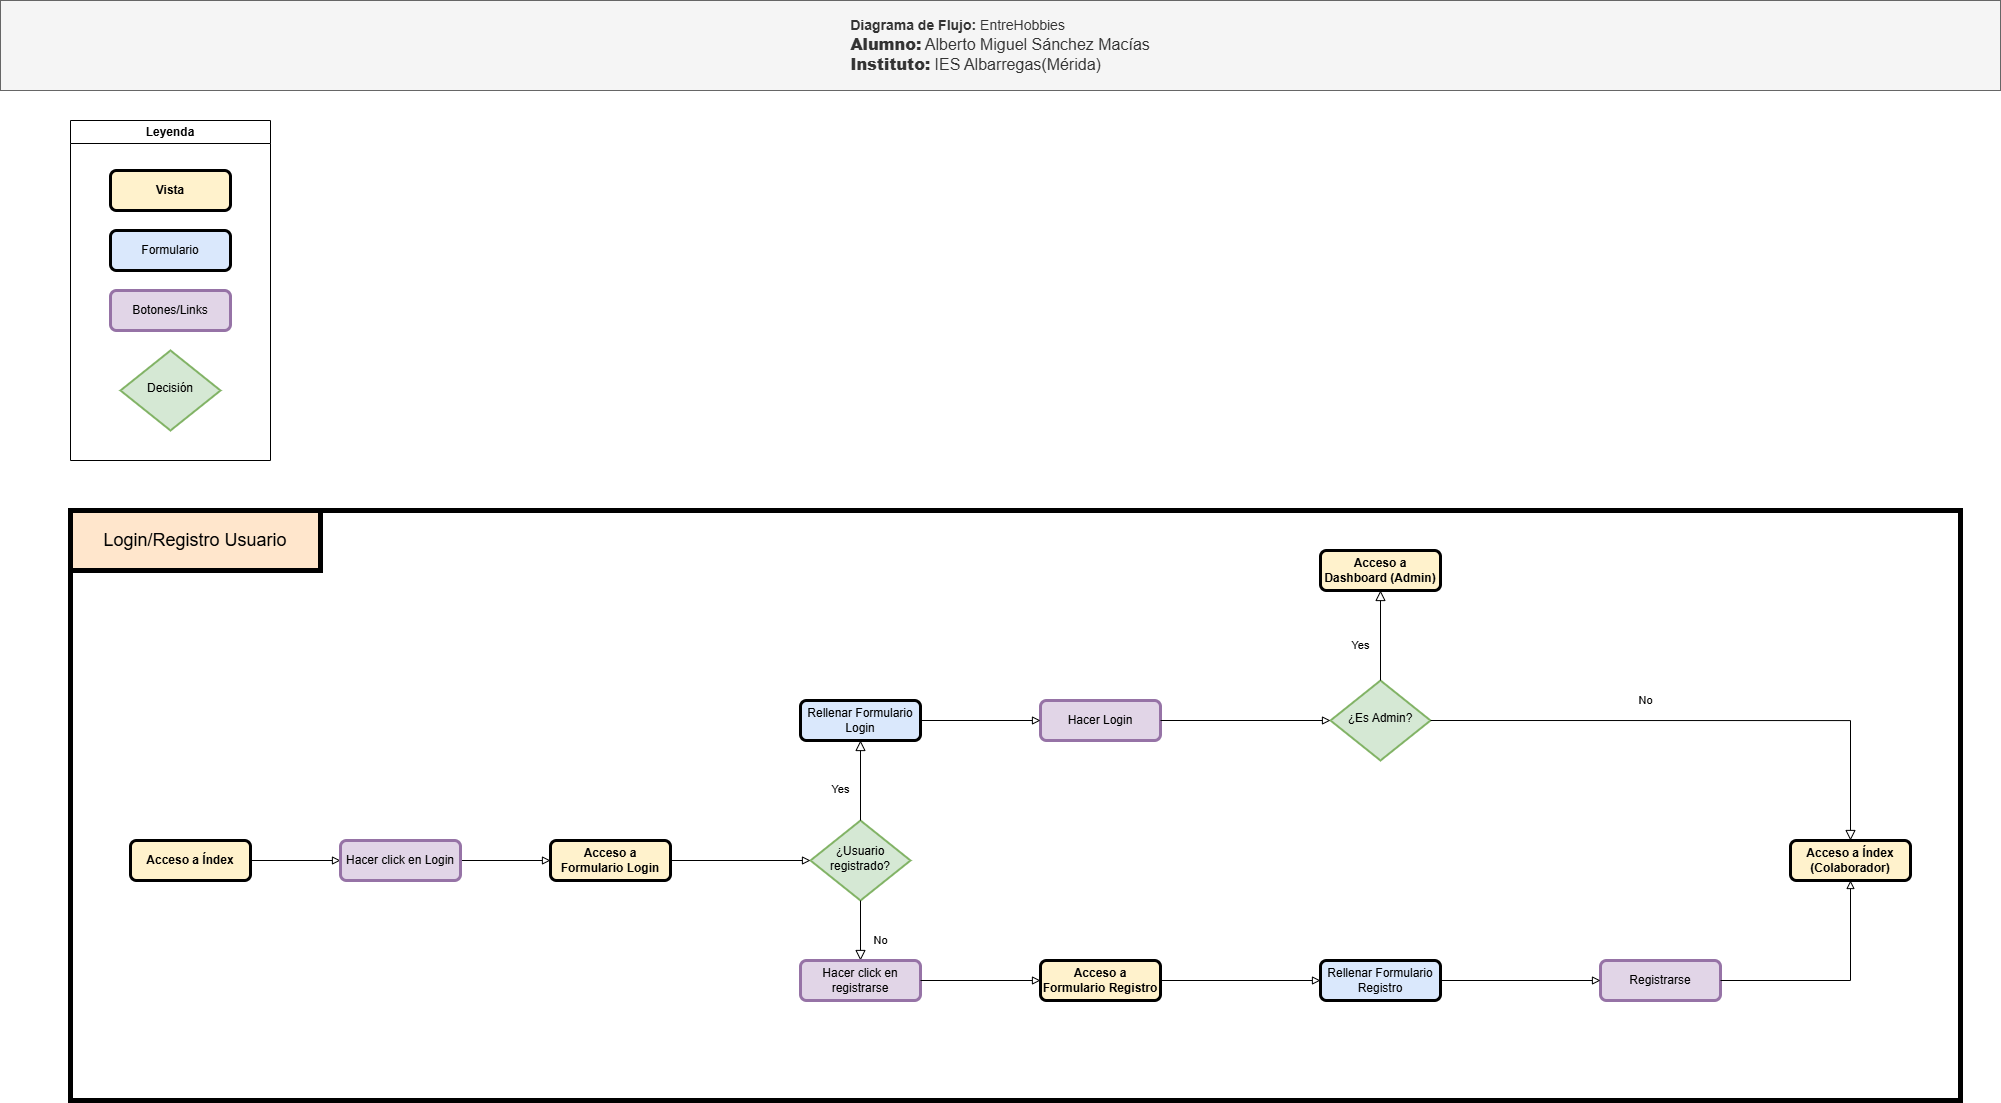

The diagram above was exported from draw.io. Its source (the exported page's mxGraphModel, read from the mxfile embedded in the PNG):
<mxGraphModel dx="2194" dy="1143" grid="1" gridSize="10" guides="1" tooltips="1" connect="1" arrows="1" fold="1" page="1" pageScale="1" pageWidth="827" pageHeight="1169" math="0" shadow="0">
  <root>
    <mxCell id="WIyWlLk6GJQsqaUBKTNV-0" />
    <mxCell id="WIyWlLk6GJQsqaUBKTNV-1" parent="WIyWlLk6GJQsqaUBKTNV-0" />
    <mxCell id="WHeeWH-9bDGjgp3qHblr-36" value="" style="rounded=0;whiteSpace=wrap;html=1;fillStyle=hatch;strokeWidth=5;" vertex="1" parent="WIyWlLk6GJQsqaUBKTNV-1">
      <mxGeometry x="70" y="510" width="1890" height="590" as="geometry" />
    </mxCell>
    <mxCell id="WHeeWH-9bDGjgp3qHblr-0" value="&lt;b&gt;Acceso a Índex&lt;/b&gt;" style="rounded=1;whiteSpace=wrap;html=1;fontSize=12;glass=0;strokeWidth=3;shadow=0;strokeColor=#000000;align=center;verticalAlign=middle;fontFamily=Helvetica;fontColor=default;fillColor=#fff2cc;" vertex="1" parent="WIyWlLk6GJQsqaUBKTNV-1">
      <mxGeometry x="130" y="840" width="120" height="40" as="geometry" />
    </mxCell>
    <mxCell id="WHeeWH-9bDGjgp3qHblr-3" value="" style="endArrow=block;html=1;rounded=0;exitX=1;exitY=0.5;exitDx=0;exitDy=0;entryX=0;entryY=0.5;entryDx=0;entryDy=0;endFill=0;" edge="1" parent="WIyWlLk6GJQsqaUBKTNV-1" source="WHeeWH-9bDGjgp3qHblr-0" target="WHeeWH-9bDGjgp3qHblr-26">
      <mxGeometry width="50" height="50" relative="1" as="geometry">
        <mxPoint x="360" y="860" as="sourcePoint" />
        <mxPoint x="340" y="860" as="targetPoint" />
      </mxGeometry>
    </mxCell>
    <mxCell id="WHeeWH-9bDGjgp3qHblr-4" value="¿Usuario registrado?" style="rhombus;whiteSpace=wrap;html=1;shadow=0;fontFamily=Helvetica;fontSize=12;align=center;strokeWidth=2;spacing=6;spacingTop=-4;fillColor=#d5e8d4;strokeColor=#82b366;" vertex="1" parent="WIyWlLk6GJQsqaUBKTNV-1">
      <mxGeometry x="810" y="820" width="100" height="80" as="geometry" />
    </mxCell>
    <mxCell id="WHeeWH-9bDGjgp3qHblr-5" value="Yes" style="edgeStyle=orthogonalEdgeStyle;rounded=0;html=1;jettySize=auto;orthogonalLoop=1;fontSize=11;endArrow=block;endFill=0;endSize=8;strokeWidth=1;shadow=0;labelBackgroundColor=none;exitX=0.5;exitY=0;exitDx=0;exitDy=0;entryX=0.5;entryY=1;entryDx=0;entryDy=0;" edge="1" parent="WIyWlLk6GJQsqaUBKTNV-1" source="WHeeWH-9bDGjgp3qHblr-4" target="WHeeWH-9bDGjgp3qHblr-7">
      <mxGeometry x="-0.0155" y="10" relative="1" as="geometry">
        <mxPoint x="-10" y="9" as="offset" />
        <mxPoint x="860" y="790" as="sourcePoint" />
        <mxPoint x="860" y="720" as="targetPoint" />
      </mxGeometry>
    </mxCell>
    <mxCell id="WHeeWH-9bDGjgp3qHblr-6" value="" style="endArrow=block;html=1;rounded=0;exitX=1;exitY=0.5;exitDx=0;exitDy=0;endFill=0;entryX=0;entryY=0.5;entryDx=0;entryDy=0;" edge="1" parent="WIyWlLk6GJQsqaUBKTNV-1" source="WHeeWH-9bDGjgp3qHblr-26" target="WHeeWH-9bDGjgp3qHblr-31">
      <mxGeometry width="50" height="50" relative="1" as="geometry">
        <mxPoint x="460" y="860" as="sourcePoint" />
        <mxPoint x="580" y="900" as="targetPoint" />
      </mxGeometry>
    </mxCell>
    <mxCell id="WHeeWH-9bDGjgp3qHblr-7" value="Rellenar Formulario Login" style="rounded=1;whiteSpace=wrap;html=1;fontSize=12;glass=0;strokeWidth=3;shadow=0;strokeColor=#000000;align=center;verticalAlign=middle;fontFamily=Helvetica;fontColor=default;fillColor=#dae8fc;" vertex="1" parent="WIyWlLk6GJQsqaUBKTNV-1">
      <mxGeometry x="800" y="700" width="120" height="40" as="geometry" />
    </mxCell>
    <mxCell id="WHeeWH-9bDGjgp3qHblr-8" value="No" style="rounded=0;html=1;jettySize=auto;orthogonalLoop=1;fontSize=11;endArrow=block;endFill=0;endSize=8;strokeWidth=1;shadow=0;labelBackgroundColor=none;edgeStyle=orthogonalEdgeStyle;exitX=0.5;exitY=1;exitDx=0;exitDy=0;" edge="1" parent="WIyWlLk6GJQsqaUBKTNV-1" target="WHeeWH-9bDGjgp3qHblr-9" source="WHeeWH-9bDGjgp3qHblr-4">
      <mxGeometry x="0.3333" y="20" relative="1" as="geometry">
        <mxPoint as="offset" />
        <mxPoint x="870" y="930" as="sourcePoint" />
      </mxGeometry>
    </mxCell>
    <mxCell id="WHeeWH-9bDGjgp3qHblr-9" value="Hacer click en registrarse" style="rounded=1;whiteSpace=wrap;html=1;fontSize=12;glass=0;strokeWidth=3;shadow=0;strokeColor=#9673a6;align=center;verticalAlign=middle;fontFamily=Helvetica;fontColor=default;fillColor=#e1d5e7;" vertex="1" parent="WIyWlLk6GJQsqaUBKTNV-1">
      <mxGeometry x="800" y="960" width="120" height="40" as="geometry" />
    </mxCell>
    <mxCell id="WHeeWH-9bDGjgp3qHblr-10" value="Hacer Login" style="rounded=1;whiteSpace=wrap;html=1;fontSize=12;glass=0;strokeWidth=3;shadow=0;strokeColor=#9673a6;align=center;verticalAlign=middle;fontFamily=Helvetica;fontColor=default;fillColor=#e1d5e7;" vertex="1" parent="WIyWlLk6GJQsqaUBKTNV-1">
      <mxGeometry x="1040" y="700" width="120" height="40" as="geometry" />
    </mxCell>
    <mxCell id="WHeeWH-9bDGjgp3qHblr-11" value="" style="endArrow=block;html=1;rounded=0;entryX=0;entryY=0.5;entryDx=0;entryDy=0;exitX=1;exitY=0.5;exitDx=0;exitDy=0;endFill=0;" edge="1" parent="WIyWlLk6GJQsqaUBKTNV-1" source="WHeeWH-9bDGjgp3qHblr-7" target="WHeeWH-9bDGjgp3qHblr-10">
      <mxGeometry width="50" height="50" relative="1" as="geometry">
        <mxPoint x="760" y="840" as="sourcePoint" />
        <mxPoint x="810" y="790" as="targetPoint" />
      </mxGeometry>
    </mxCell>
    <mxCell id="WHeeWH-9bDGjgp3qHblr-12" value="Rellenar Formulario Registro" style="rounded=1;whiteSpace=wrap;html=1;fontSize=12;glass=0;strokeWidth=3;shadow=0;strokeColor=#000000;align=center;verticalAlign=middle;fontFamily=Helvetica;fontColor=default;fillColor=#dae8fc;" vertex="1" parent="WIyWlLk6GJQsqaUBKTNV-1">
      <mxGeometry x="1320" y="960" width="120" height="40" as="geometry" />
    </mxCell>
    <mxCell id="WHeeWH-9bDGjgp3qHblr-13" value="Registrarse" style="rounded=1;whiteSpace=wrap;html=1;fontSize=12;glass=0;strokeWidth=3;shadow=0;strokeColor=#9673a6;align=center;verticalAlign=middle;fontFamily=Helvetica;fontColor=default;fillColor=#e1d5e7;" vertex="1" parent="WIyWlLk6GJQsqaUBKTNV-1">
      <mxGeometry x="1600" y="960" width="120" height="40" as="geometry" />
    </mxCell>
    <mxCell id="WHeeWH-9bDGjgp3qHblr-14" value="" style="endArrow=block;html=1;rounded=0;entryX=0;entryY=0.5;entryDx=0;entryDy=0;exitX=1;exitY=0.5;exitDx=0;exitDy=0;endFill=0;" edge="1" parent="WIyWlLk6GJQsqaUBKTNV-1" source="WHeeWH-9bDGjgp3qHblr-9" target="WHeeWH-9bDGjgp3qHblr-33">
      <mxGeometry width="50" height="50" relative="1" as="geometry">
        <mxPoint x="960" y="880" as="sourcePoint" />
        <mxPoint x="1080" y="880" as="targetPoint" />
      </mxGeometry>
    </mxCell>
    <mxCell id="WHeeWH-9bDGjgp3qHblr-15" value="" style="endArrow=block;html=1;rounded=0;entryX=0;entryY=0.5;entryDx=0;entryDy=0;exitX=1;exitY=0.5;exitDx=0;exitDy=0;endFill=0;" edge="1" parent="WIyWlLk6GJQsqaUBKTNV-1" source="WHeeWH-9bDGjgp3qHblr-12" target="WHeeWH-9bDGjgp3qHblr-13">
      <mxGeometry width="50" height="50" relative="1" as="geometry">
        <mxPoint x="1441" y="870" as="sourcePoint" />
        <mxPoint x="1561" y="870" as="targetPoint" />
      </mxGeometry>
    </mxCell>
    <mxCell id="WHeeWH-9bDGjgp3qHblr-16" value="¿Es Admin?" style="rhombus;whiteSpace=wrap;html=1;shadow=0;fontFamily=Helvetica;fontSize=12;align=center;strokeWidth=2;spacing=6;spacingTop=-4;strokeColor=#82b366;verticalAlign=middle;fontColor=default;fillColor=#d5e8d4;" vertex="1" parent="WIyWlLk6GJQsqaUBKTNV-1">
      <mxGeometry x="1330" y="680" width="100" height="80" as="geometry" />
    </mxCell>
    <mxCell id="WHeeWH-9bDGjgp3qHblr-17" value="" style="endArrow=block;html=1;rounded=0;entryX=0;entryY=0.5;entryDx=0;entryDy=0;exitX=1;exitY=0.5;exitDx=0;exitDy=0;endFill=0;" edge="1" parent="WIyWlLk6GJQsqaUBKTNV-1" source="WHeeWH-9bDGjgp3qHblr-10" target="WHeeWH-9bDGjgp3qHblr-16">
      <mxGeometry width="50" height="50" relative="1" as="geometry">
        <mxPoint x="1140" y="810" as="sourcePoint" />
        <mxPoint x="1260" y="810" as="targetPoint" />
      </mxGeometry>
    </mxCell>
    <mxCell id="WHeeWH-9bDGjgp3qHblr-18" value="No" style="edgeStyle=orthogonalEdgeStyle;rounded=0;html=1;jettySize=auto;orthogonalLoop=1;fontSize=11;endArrow=block;endFill=0;endSize=8;strokeWidth=1;shadow=0;labelBackgroundColor=none;exitX=1;exitY=0.5;exitDx=0;exitDy=0;entryX=0.5;entryY=0;entryDx=0;entryDy=0;" edge="1" parent="WIyWlLk6GJQsqaUBKTNV-1" source="WHeeWH-9bDGjgp3qHblr-16" target="WHeeWH-9bDGjgp3qHblr-21">
      <mxGeometry x="-0.204" y="20" relative="1" as="geometry">
        <mxPoint as="offset" />
        <mxPoint x="1470" y="750" as="sourcePoint" />
        <mxPoint x="1550" y="720" as="targetPoint" />
      </mxGeometry>
    </mxCell>
    <mxCell id="WHeeWH-9bDGjgp3qHblr-19" value="Yes" style="rounded=0;html=1;jettySize=auto;orthogonalLoop=1;fontSize=11;endArrow=block;endFill=0;endSize=8;strokeWidth=1;shadow=0;labelBackgroundColor=none;edgeStyle=orthogonalEdgeStyle;exitX=0.5;exitY=0;exitDx=0;exitDy=0;entryX=0.5;entryY=1;entryDx=0;entryDy=0;" edge="1" parent="WIyWlLk6GJQsqaUBKTNV-1" source="WHeeWH-9bDGjgp3qHblr-16" target="WHeeWH-9bDGjgp3qHblr-20">
      <mxGeometry x="-0.2042" y="20" relative="1" as="geometry">
        <mxPoint as="offset" />
        <mxPoint x="1429.52" y="560" as="sourcePoint" />
        <mxPoint x="1380" y="580" as="targetPoint" />
      </mxGeometry>
    </mxCell>
    <mxCell id="WHeeWH-9bDGjgp3qHblr-20" value="&lt;b&gt;Acceso a Dashboard (Admin)&lt;/b&gt;" style="rounded=1;whiteSpace=wrap;html=1;fontSize=12;glass=0;strokeWidth=3;shadow=0;strokeColor=#000000;align=center;verticalAlign=middle;fontFamily=Helvetica;fontColor=default;fillColor=#fff2cc;" vertex="1" parent="WIyWlLk6GJQsqaUBKTNV-1">
      <mxGeometry x="1320" y="550" width="120" height="40" as="geometry" />
    </mxCell>
    <mxCell id="WHeeWH-9bDGjgp3qHblr-21" value="&lt;b&gt;Acceso a Índex (Colaborador)&lt;/b&gt;" style="rounded=1;whiteSpace=wrap;html=1;fontSize=12;glass=0;strokeWidth=3;shadow=0;strokeColor=#000000;align=center;verticalAlign=middle;fontFamily=Helvetica;fontColor=default;fillColor=#fff2cc;" vertex="1" parent="WIyWlLk6GJQsqaUBKTNV-1">
      <mxGeometry x="1790" y="840" width="120" height="40" as="geometry" />
    </mxCell>
    <mxCell id="WHeeWH-9bDGjgp3qHblr-22" value="" style="endArrow=block;html=1;rounded=0;exitX=1;exitY=0.5;exitDx=0;exitDy=0;endFill=0;entryX=0.5;entryY=1;entryDx=0;entryDy=0;" edge="1" parent="WIyWlLk6GJQsqaUBKTNV-1" source="WHeeWH-9bDGjgp3qHblr-13" target="WHeeWH-9bDGjgp3qHblr-21">
      <mxGeometry width="50" height="50" relative="1" as="geometry">
        <mxPoint x="1620" y="970" as="sourcePoint" />
        <mxPoint x="1730" y="980" as="targetPoint" />
        <Array as="points">
          <mxPoint x="1720" y="980" />
          <mxPoint x="1850" y="980" />
        </Array>
      </mxGeometry>
    </mxCell>
    <mxCell id="WHeeWH-9bDGjgp3qHblr-25" value="Leyenda" style="swimlane;whiteSpace=wrap;html=1;" vertex="1" parent="WIyWlLk6GJQsqaUBKTNV-1">
      <mxGeometry x="70" y="120" width="200" height="340" as="geometry">
        <mxRectangle x="40" y="120" width="140" height="30" as="alternateBounds" />
      </mxGeometry>
    </mxCell>
    <mxCell id="WHeeWH-9bDGjgp3qHblr-23" value="&lt;b&gt;Vista&lt;/b&gt;" style="rounded=1;whiteSpace=wrap;html=1;fontSize=12;glass=0;strokeWidth=3;shadow=0;fillColor=#fff2cc;strokeColor=#000000;" vertex="1" parent="WHeeWH-9bDGjgp3qHblr-25">
      <mxGeometry x="40" y="50" width="120" height="40" as="geometry" />
    </mxCell>
    <mxCell id="WHeeWH-9bDGjgp3qHblr-27" value="Formulario" style="rounded=1;whiteSpace=wrap;html=1;fontSize=12;glass=0;strokeWidth=3;shadow=0;fillColor=#dae8fc;strokeColor=#000000;" vertex="1" parent="WHeeWH-9bDGjgp3qHblr-25">
      <mxGeometry x="40" y="110" width="120" height="40" as="geometry" />
    </mxCell>
    <mxCell id="WHeeWH-9bDGjgp3qHblr-29" value="Botones/Links" style="rounded=1;whiteSpace=wrap;html=1;fontSize=12;glass=0;strokeWidth=3;shadow=0;fillColor=#e1d5e7;strokeColor=#9673a6;" vertex="1" parent="WHeeWH-9bDGjgp3qHblr-25">
      <mxGeometry x="40" y="170" width="120" height="40" as="geometry" />
    </mxCell>
    <mxCell id="WHeeWH-9bDGjgp3qHblr-30" value="Decisión" style="rhombus;whiteSpace=wrap;html=1;shadow=0;fontFamily=Helvetica;fontSize=12;align=center;strokeWidth=2;spacing=6;spacingTop=-4;fillColor=#d5e8d4;strokeColor=#82b366;" vertex="1" parent="WHeeWH-9bDGjgp3qHblr-25">
      <mxGeometry x="50" y="230" width="100" height="80" as="geometry" />
    </mxCell>
    <mxCell id="WHeeWH-9bDGjgp3qHblr-26" value="Hacer click en Login" style="rounded=1;whiteSpace=wrap;html=1;fontSize=12;glass=0;strokeWidth=3;shadow=0;strokeColor=#9673a6;align=center;verticalAlign=middle;fontFamily=Helvetica;fontColor=default;fillColor=#e1d5e7;" vertex="1" parent="WIyWlLk6GJQsqaUBKTNV-1">
      <mxGeometry x="340" y="840" width="120" height="40" as="geometry" />
    </mxCell>
    <mxCell id="WHeeWH-9bDGjgp3qHblr-31" value="&lt;b&gt;Acceso a Formulario Login&lt;/b&gt;" style="rounded=1;whiteSpace=wrap;html=1;fontSize=12;glass=0;strokeWidth=3;shadow=0;strokeColor=#000000;align=center;verticalAlign=middle;fontFamily=Helvetica;fontColor=default;fillColor=#fff2cc;" vertex="1" parent="WIyWlLk6GJQsqaUBKTNV-1">
      <mxGeometry x="550" y="840" width="120" height="40" as="geometry" />
    </mxCell>
    <mxCell id="WHeeWH-9bDGjgp3qHblr-32" value="" style="endArrow=block;html=1;rounded=0;exitX=1;exitY=0.5;exitDx=0;exitDy=0;endFill=0;entryX=0;entryY=0.5;entryDx=0;entryDy=0;" edge="1" parent="WIyWlLk6GJQsqaUBKTNV-1" source="WHeeWH-9bDGjgp3qHblr-31" target="WHeeWH-9bDGjgp3qHblr-4">
      <mxGeometry width="50" height="50" relative="1" as="geometry">
        <mxPoint x="690" y="859.71" as="sourcePoint" />
        <mxPoint x="780" y="859.71" as="targetPoint" />
      </mxGeometry>
    </mxCell>
    <mxCell id="WHeeWH-9bDGjgp3qHblr-33" value="&lt;b&gt;Acceso a Formulario Registro&lt;/b&gt;" style="rounded=1;whiteSpace=wrap;html=1;fontSize=12;glass=0;strokeWidth=3;shadow=0;strokeColor=#000000;align=center;verticalAlign=middle;fontFamily=Helvetica;fontColor=default;fillColor=#fff2cc;" vertex="1" parent="WIyWlLk6GJQsqaUBKTNV-1">
      <mxGeometry x="1040" y="960" width="120" height="40" as="geometry" />
    </mxCell>
    <mxCell id="WHeeWH-9bDGjgp3qHblr-34" value="" style="endArrow=block;html=1;rounded=0;entryX=0;entryY=0.5;entryDx=0;entryDy=0;exitX=1;exitY=0.5;exitDx=0;exitDy=0;endFill=0;" edge="1" parent="WIyWlLk6GJQsqaUBKTNV-1" source="WHeeWH-9bDGjgp3qHblr-33" target="WHeeWH-9bDGjgp3qHblr-12">
      <mxGeometry width="50" height="50" relative="1" as="geometry">
        <mxPoint x="1170" y="1040" as="sourcePoint" />
        <mxPoint x="1290" y="1040" as="targetPoint" />
      </mxGeometry>
    </mxCell>
    <mxCell id="WHeeWH-9bDGjgp3qHblr-35" value="&lt;div style=&quot;text-align: justify;&quot;&gt;&lt;font style=&quot;font-size: 14px;&quot;&gt;&lt;span style=&quot;background-color: transparent; color: light-dark(rgb(51, 51, 51), rgb(193, 193, 193));&quot;&gt;&lt;b&gt;Diagrama de Flujo:&lt;/b&gt;&lt;/span&gt;&lt;span style=&quot;background-color: transparent; color: light-dark(rgb(51, 51, 51), rgb(193, 193, 193));&quot;&gt; EntreHobbies&lt;/span&gt;&lt;/font&gt;&lt;/div&gt;&lt;font size=&quot;3&quot;&gt;&lt;b&gt;&lt;div style=&quot;text-align: justify;&quot;&gt;&lt;b style=&quot;background-color: transparent; color: light-dark(rgb(51, 51, 51), rgb(193, 193, 193));&quot;&gt;Alumno:&lt;/b&gt;&lt;span style=&quot;background-color: transparent; color: light-dark(rgb(51, 51, 51), rgb(193, 193, 193)); font-weight: normal;&quot;&gt; Alberto Miguel Sánchez Macías&lt;/span&gt;&lt;/div&gt;&lt;/b&gt;&lt;b&gt;&lt;div style=&quot;text-align: justify;&quot;&gt;&lt;b style=&quot;background-color: transparent; color: light-dark(rgb(51, 51, 51), rgb(193, 193, 193));&quot;&gt;Instituto:&lt;/b&gt;&lt;span style=&quot;background-color: transparent; color: light-dark(rgb(51, 51, 51), rgb(193, 193, 193)); font-weight: normal;&quot;&gt; IES Albarregas(Mérida)&lt;/span&gt;&lt;/div&gt;&lt;/b&gt;&lt;/font&gt;" style="rounded=0;whiteSpace=wrap;html=1;fillColor=#f5f5f5;fontColor=#333333;strokeColor=#666666;" vertex="1" parent="WIyWlLk6GJQsqaUBKTNV-1">
      <mxGeometry width="2000" height="90" as="geometry" />
    </mxCell>
    <mxCell id="WHeeWH-9bDGjgp3qHblr-37" value="&lt;font style=&quot;font-size: 18px;&quot;&gt;Login/Registro Usuario&lt;/font&gt;" style="text;html=1;align=center;verticalAlign=middle;whiteSpace=wrap;rounded=0;strokeWidth=5;strokeColor=#000000;fillColor=#ffe6cc;" vertex="1" parent="WIyWlLk6GJQsqaUBKTNV-1">
      <mxGeometry x="70" y="510" width="250" height="60" as="geometry" />
    </mxCell>
  </root>
</mxGraphModel>